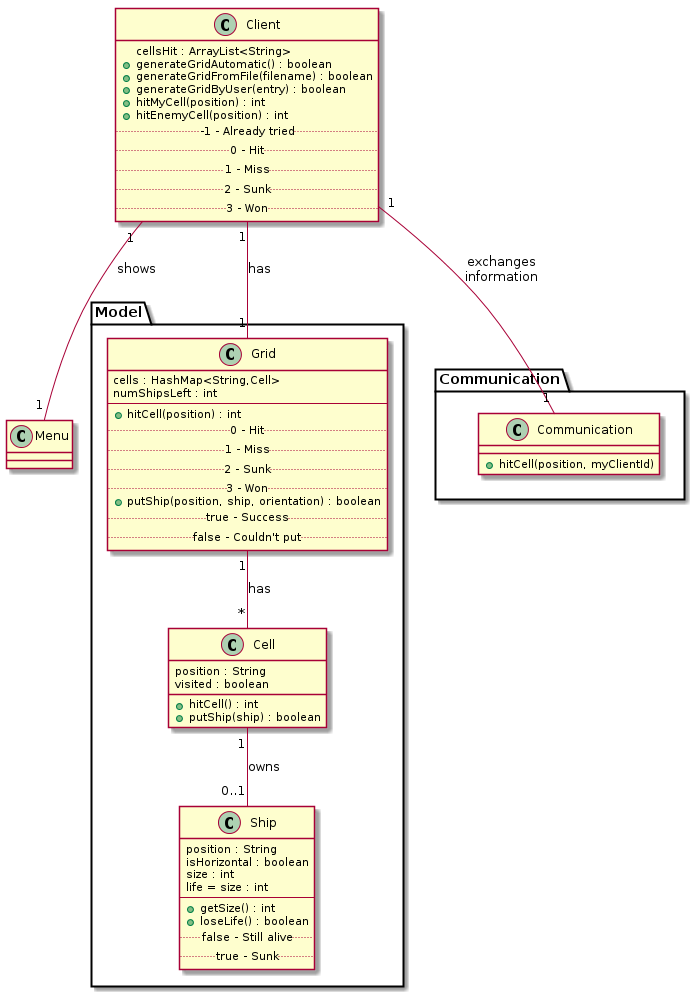

The diagram above was rendered by PlantUML. Its source (embedded in the PNG):
@startuml
class Client {
	cellsHit : ArrayList<String>
	+generateGridAutomatic() : boolean
	+generateGridFromFile(filename) : boolean
	+generateGridByUser(entry) : boolean
	+hitMyCell(position) : int
	+hitEnemyCell(position) : int
	.. -1 - Already tried ..
	.. 0 - Hit ..
	.. 1 - Miss ..
	.. 2 - Sunk ..
	.. 3 - Won ..
}

class Menu {
	
}

package Model {
	class Grid {
		cells : HashMap<String,Cell>
		numShipsLeft : int
		----
		+hitCell(position) : int
		.. 0 - Hit ..
		.. 1 - Miss ..
		.. 2 - Sunk ..
		.. 3 - Won ..
		+putShip(position, ship, orientation) : boolean
		.. true - Success ..
		.. false - Couldn't put ..
	}

	class Cell {
		position : String
		visited : boolean
		+hitCell() : int
		+putShip(ship) : boolean
	}

	class Ship {
		position : String
		isHorizontal : boolean
		size : int
		life = size : int
		----
		+getSize() : int
		+loseLife() : boolean
		.. false - Still alive ..
		.. true - Sunk ..
	}
}

package Communication {
	class Communication{
		+hitCell(position, myClientId)
	}	
}

Client "1"--"1" Communication : exchanges\ninformation
Client "1"--"1" Menu : shows
Client "1"--"1" Grid : has

Grid "1"--"*" Cell : has
Cell "1"--"0..1" Ship : owns
@enduml